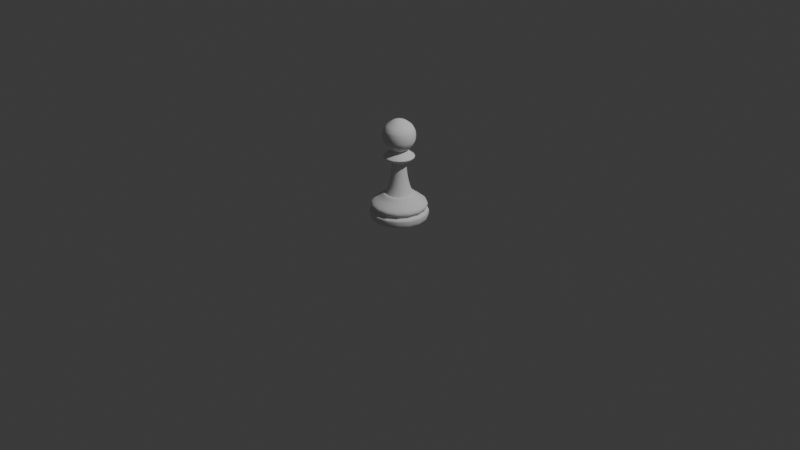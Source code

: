 # Source: Pawn.blend  (saved by Blender 4.2.66; exported with 4.5.12 LTS)
import bpy
from mathutils import Matrix  # noqa: F401  (used for matrix-valued properties, if any)

bpy.ops.wm.read_factory_settings(use_empty=True)
scene = bpy.context.scene
scene.name = 'Scene'

# ---- collections
col_collection = bpy.data.collections.new('Collection'); scene.collection.children.link(col_collection)

# ---- world
world_world = bpy.data.worlds.new('World'); scene.world = world_world
world_world.use_nodes = True; world_world.node_tree.nodes.clear()
_N = world_world.node_tree.nodes; _L = world_world.node_tree.links
n0 = _N.new('ShaderNodeOutputWorld'); n0.name = 'World Output'; n0.location = (300, 300)
n1 = _N.new('ShaderNodeBackground'); n1.name = 'Background'; n1.location = (10, 300)
n1.inputs[0].default_value = (0.05088, 0.05088, 0.05088, 1.0)
_L.new(n1.outputs[0], n0.inputs[0])
n0.is_active_output = True
world_world.color = (0.05088, 0.05088, 0.05088)
world_world.sun_shadow_jitter_overblur = 0.0

# ---- cameras
cam_camera = bpy.data.cameras.new('Camera')
cam_camera.clip_end = 100.0
cam_camera.ortho_scale = 7.314

# ---- lights
light_light = bpy.data.lights.new('Light', 'POINT')
light_light.energy = 1000.0
light_light.shadow_soft_size = 0.1

# ---- meshes
me_vert_001 = bpy.data.meshes.new('Vert.001')
me_vert_001.from_pydata([(0.0, 0.0, 0.0), (0.0, 0.0, 0.0), (0.0, 0.0, 0.0), (-2.838e-19, 0.2011, -0.001278), (7.378e-18, 0.2867, 0.03323), (8.891e-18, 0.2922, 0.04004), (1.211e-17, 0.2978, 0.05452), (1.646e-17, 0.3012, 0.07412), (2.175e-17, 0.3016, 0.09797), (2.592e-17, 0.2995, 0.1167), (3.065e-17, 0.2573, 0.138), (3.424e-17, 0.288, 0.1542), (3.916e-17, 0.2888, 0.1764), (4.36e-17, 0.2841, 0.1964), (4.975e-17, 0.2518, 0.2241), (5.808e-17, 0.1917, 0.2615), (6.593e-17, 0.1602, 0.2969), (6.661e-17, 0.1402, 0.3), (6.661e-17, 0.1402, 0.3), (6.661e-17, 0.1402, 0.3), (7.832e-17, 0.1145, 0.3527), (9.889e-17, 0.08932, 0.4453), (1.204e-16, 0.07521, 0.5423), (1.448e-16, 0.07214, 0.6521), (1.448e-16, 0.07214, 0.6521), (1.459e-16, 0.07813, 0.657), (1.463e-16, 0.09114, 0.6587), (1.465e-16, 0.1184, 0.6599), (1.466e-16, 0.1302, 0.6601), (1.468e-16, 0.1327, 0.661), (1.51e-16, 0.1538, 0.6801), (1.534e-16, 0.1579, 0.6909), (1.534e-16, 0.1579, 0.6909), (1.551e-16, 0.1574, 0.6983), (1.664e-16, 0.08765, 0.7493), (1.686e-16, 0.07829, 0.7592), (1.691e-16, 0.07804, 0.7617), (1.762e-16, 0.119, 0.7935), (1.838e-16, 0.1466, 0.828), (1.838e-16, 0.1466, 0.828), (1.869e-16, 0.1535, 0.8415), (1.915e-16, 0.1621, 0.8623), (2.029e-16, 0.1678, 0.9138), (2.123e-16, 0.1609, 0.9562), (2.153e-16, 0.1567, 0.9695), (2.177e-16, 0.1513, 0.9806), (2.213e-16, 0.1424, 0.9968), (2.253e-16, 0.1281, 1.015), (2.294e-16, 0.1066, 1.033), (2.324e-16, 0.08889, 1.047), (2.358e-16, 0.06577, 1.062), (2.378e-16, 0.04266, 1.071), (2.389e-16, 0.01998, 1.076), (2.396e-16, -0.003414, 1.079)], [(0, 1), (1, 2), (2, 3), (3, 4), (4, 5), (5, 6), (6, 7), (7, 8), (8, 9), (9, 10), (10, 11), (11, 12), (12, 13), (13, 14), (14, 15), (15, 16), (16, 17), (17, 18), (18, 19), (19, 20), (20, 21), (21, 22), (22, 23), (23, 24), (24, 25), (25, 26), (26, 27), (27, 28), (28, 29), (29, 30), (30, 31), (31, 32), (32, 33), (33, 34), (34, 35), (35, 36), (36, 37), (37, 38), (38, 39), (39, 40), (40, 41), (41, 42), (42, 43), (43, 44), (44, 45), (45, 46), (46, 47), (47, 48), (48, 49), (49, 50), (50, 51), (51, 52), (52, 53)], [])
me_vert_001.update()

# ---- objects
ob_light = bpy.data.objects.new('Light', light_light)
ob_camera = bpy.data.objects.new('Camera', cam_camera)
ob_pawn = bpy.data.objects.new('Pawn', me_vert_001)

# ---- transforms, parenting, visibility, modifiers, constraints
ob_light.location = (4.076, 1.005, 5.904)
ob_light.rotation_euler = (0.6503, 0.05522, 1.866)
ob_light.lock_rotations_4d = False
ob_light.empty_display_type = 'ARROWS'
ob_light.color = (0.0, 0.0, 0.0, 0.0)
ob_light.lineart.crease_threshold = 0.0
ob_camera.location = (7.359, -6.926, 4.958)
ob_camera.rotation_euler = (1.109, 0.0, 0.8149)
ob_camera.lock_rotations_4d = False
ob_camera.empty_display_type = 'ARROWS'
ob_camera.color = (0.0, 0.0, 0.0, 0.0)
ob_camera.display_type = 'WIRE'
ob_camera.lineart.crease_threshold = 0.0
ob_pawn.location = (0.0, 0.0, 0.0)
_m = ob_pawn.modifiers.new('Subdivision', 'SUBSURF')
_m.levels = 2
_m = ob_pawn.modifiers.new('Screw', 'SCREW')

# ---- collection membership
col_collection.objects.link(ob_light)
col_collection.objects.link(ob_camera)
col_collection.objects.link(ob_pawn)

# ---- scene / render settings (as saved in the file)
scene.camera = ob_camera
scene.frame_start = 1; scene.frame_end = 250; scene.frame_set(235)
scene.render.engine = 'BLENDER_EEVEE_NEXT'
bpy.context.view_layer.update()

